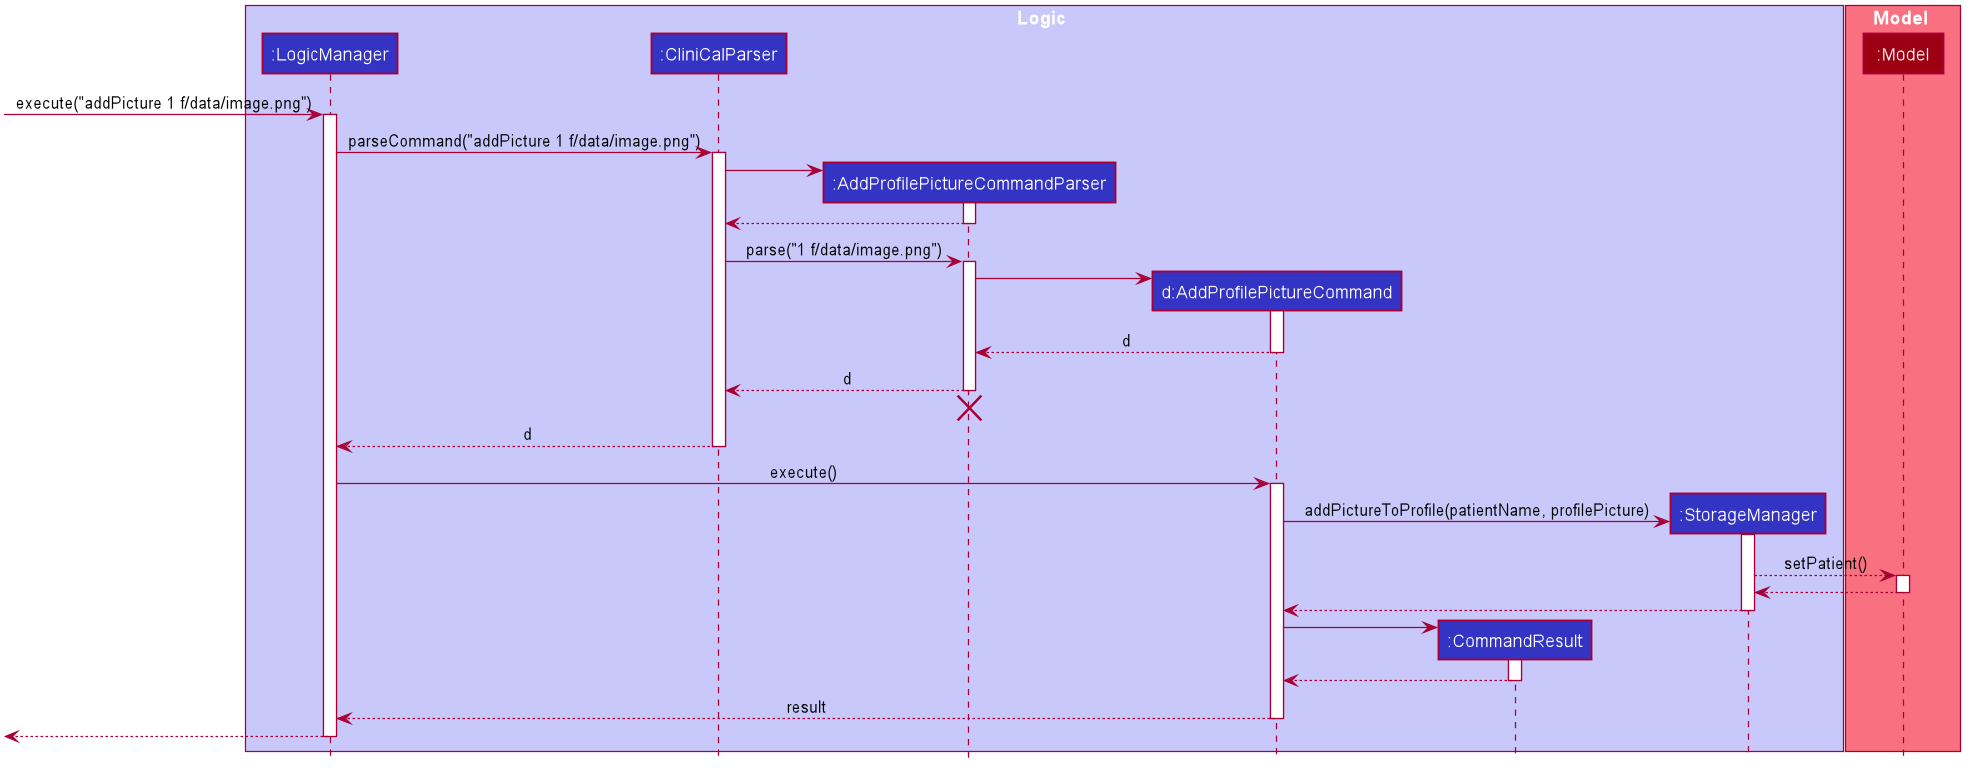

The diagram above was rendered by PlantUML. Its source (embedded in the PNG):
@startuml








skinparam BackgroundColor #FFFFFFF

skinparam Shadowing false

skinparam Class {
    FontColor #FFFFFF
    BorderThickness 1
    BorderColor #FFFFFF
    StereotypeFontColor #FFFFFF
    FontName Arial
}

skinparam Actor {
    BorderColor #000000
    Color #000000
    FontName Arial
}

skinparam Sequence {
    MessageAlign center
    BoxFontSize 15
    BoxPadding 0
    BoxFontColor #FFFFFF
    FontName Arial
}

skinparam Participant {
    FontColor #FFFFFFF
    Padding 20
}

skinparam MinClassWidth 50
skinparam ParticipantPadding 10
skinparam Shadowing false
skinparam DefaultTextAlignment center
skinparam packageStyle Rectangle

hide footbox
hide members
hide circle

box Logic #C8C8FA
participant ":LogicManager" as LogicManager #3333C4
participant ":CliniCalParser" as CliniCalParser #3333C4
participant ":AddProfilePictureCommandParser" as AddProfilePictureCommandParser #3333C4
participant "d:AddProfilePictureCommand" as AddProfilePictureCommand #3333C4
participant ":CommandResult" as CommandResult #3333C4
participant ":StorageManager" as StorageManager #3333C4
end box

box Model #F97181
participant ":Model" as Model #9D0012
end box

[-> LogicManager : execute("addPicture 1 f/data/image.png")
activate LogicManager

LogicManager -> CliniCalParser : parseCommand("addPicture 1 f/data/image.png")
activate CliniCalParser

create AddProfilePictureCommandParser
CliniCalParser -> AddProfilePictureCommandParser
activate AddProfilePictureCommandParser

AddProfilePictureCommandParser --> CliniCalParser
deactivate AddProfilePictureCommandParser

CliniCalParser -> AddProfilePictureCommandParser : parse("1 f/data/image.png")
activate AddProfilePictureCommandParser

create AddProfilePictureCommand
AddProfilePictureCommandParser -> AddProfilePictureCommand
activate AddProfilePictureCommand

AddProfilePictureCommand --> AddProfilePictureCommandParser : d
deactivate AddProfilePictureCommand

AddProfilePictureCommandParser --> CliniCalParser : d
deactivate AddProfilePictureCommandParser
AddProfilePictureCommandParser -[hidden]-> CliniCalParser
destroy AddProfilePictureCommandParser

CliniCalParser --> LogicManager : d
deactivate CliniCalParser

LogicManager -> AddProfilePictureCommand : execute()
activate AddProfilePictureCommand

create StorageManager
AddProfilePictureCommand -> StorageManager : addPictureToProfile(patientName, profilePicture)
activate StorageManager

StorageManager --> Model : setPatient()
activate Model
Model --> StorageManager
deactivate Model
StorageManager --> AddProfilePictureCommand
deactivate StorageManager

create CommandResult
AddProfilePictureCommand -> CommandResult
activate CommandResult

CommandResult --> AddProfilePictureCommand
deactivate CommandResult

AddProfilePictureCommand --> LogicManager : result
deactivate AddProfilePictureCommand

[<--LogicManager
deactivate LogicManager
@enduml